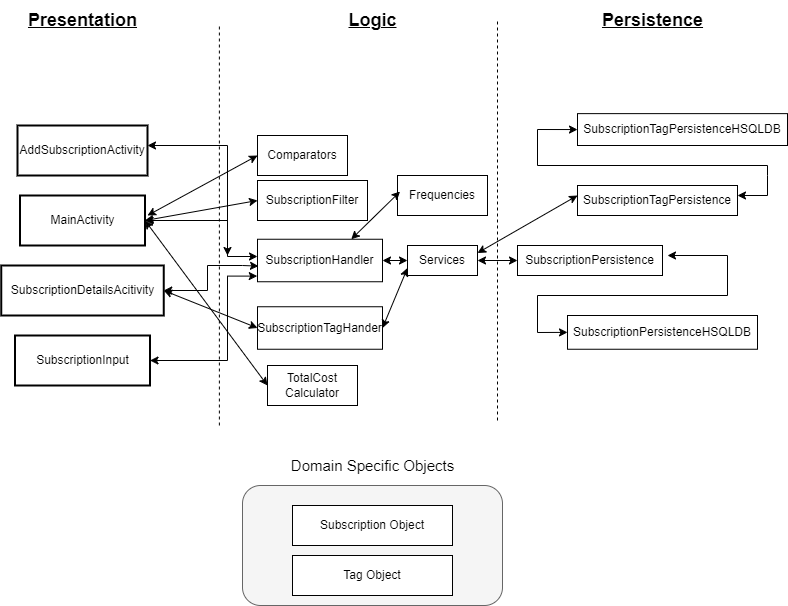

The diagram above was exported from draw.io. Its source (the exported page's mxGraphModel, read from the mxfile embedded in the PNG):
<mxGraphModel dx="2074" dy="1148" grid="1" gridSize="10" guides="1" tooltips="1" connect="1" arrows="1" fold="1" page="1" pageScale="1" pageWidth="850" pageHeight="1100" background="none" math="0" shadow="0">
  <root>
    <mxCell id="0" />
    <mxCell id="1" parent="0" />
    <mxCell id="ZT1-NWiN0MS0qCFDkimz-2" value="" style="rounded=1;whiteSpace=wrap;html=1;fillColor=#f5f5f5;fontColor=#333333;strokeColor=#666666;" parent="1" vertex="1">
      <mxGeometry x="295" y="570" width="260" height="120" as="geometry" />
    </mxCell>
    <mxCell id="ZT1-NWiN0MS0qCFDkimz-3" value="&lt;font style=&quot;font-size: 15px;&quot;&gt;Domain Specific Objects&lt;/font&gt;" style="text;html=1;align=center;verticalAlign=middle;resizable=0;points=[];autosize=1;strokeColor=none;fillColor=none;" parent="1" vertex="1">
      <mxGeometry x="330" y="535" width="190" height="30" as="geometry" />
    </mxCell>
    <mxCell id="ZT1-NWiN0MS0qCFDkimz-7" value="Subscription Object" style="rounded=0;whiteSpace=wrap;html=1;" parent="1" vertex="1">
      <mxGeometry x="345" y="590" width="160" height="40" as="geometry" />
    </mxCell>
    <mxCell id="ZT1-NWiN0MS0qCFDkimz-9" value="" style="endArrow=none;dashed=1;html=1;rounded=0;" parent="1" edge="1">
      <mxGeometry width="50" height="50" relative="1" as="geometry">
        <mxPoint x="271.88" y="510" as="sourcePoint" />
        <mxPoint x="271.88" y="110" as="targetPoint" />
      </mxGeometry>
    </mxCell>
    <mxCell id="ZT1-NWiN0MS0qCFDkimz-10" value="" style="endArrow=none;dashed=1;html=1;rounded=0;" parent="1" edge="1">
      <mxGeometry width="50" height="50" relative="1" as="geometry">
        <mxPoint x="550" y="505" as="sourcePoint" />
        <mxPoint x="550" y="105" as="targetPoint" />
      </mxGeometry>
    </mxCell>
    <mxCell id="ZT1-NWiN0MS0qCFDkimz-11" value="&lt;b&gt;&lt;u&gt;&lt;font style=&quot;font-size: 18px;&quot;&gt;Presentation&lt;/font&gt;&lt;/u&gt;&lt;/b&gt;" style="text;html=1;align=center;verticalAlign=middle;resizable=0;points=[];autosize=1;strokeColor=none;fillColor=none;" parent="1" vertex="1">
      <mxGeometry x="70" y="85" width="130" height="40" as="geometry" />
    </mxCell>
    <mxCell id="ZT1-NWiN0MS0qCFDkimz-12" value="&lt;b&gt;&lt;u&gt;&lt;font style=&quot;font-size: 18px;&quot;&gt;Logic&lt;/font&gt;&lt;/u&gt;&lt;/b&gt;" style="text;html=1;align=center;verticalAlign=middle;resizable=0;points=[];autosize=1;strokeColor=none;fillColor=none;" parent="1" vertex="1">
      <mxGeometry x="390" y="85" width="70" height="40" as="geometry" />
    </mxCell>
    <mxCell id="ZT1-NWiN0MS0qCFDkimz-13" value="&lt;b&gt;&lt;u&gt;&lt;font style=&quot;font-size: 18px;&quot;&gt;Persistence&lt;/font&gt;&lt;/u&gt;&lt;/b&gt;" style="text;html=1;align=center;verticalAlign=middle;resizable=0;points=[];autosize=1;strokeColor=none;fillColor=none;" parent="1" vertex="1">
      <mxGeometry x="645" y="90" width="120" height="30" as="geometry" />
    </mxCell>
    <mxCell id="obZyH_bNBYnRd3dTQGoe-1" style="edgeStyle=orthogonalEdgeStyle;rounded=0;orthogonalLoop=1;jettySize=auto;html=1;exitX=1;exitY=0.5;exitDx=0;exitDy=0;startArrow=classic;startFill=1;" parent="1" source="ZT1-NWiN0MS0qCFDkimz-15" target="ZT1-NWiN0MS0qCFDkimz-22" edge="1">
      <mxGeometry relative="1" as="geometry">
        <mxPoint x="340" y="340" as="targetPoint" />
        <Array as="points">
          <mxPoint x="280" y="305" />
          <mxPoint x="280" y="341" />
        </Array>
      </mxGeometry>
    </mxCell>
    <mxCell id="ZT1-NWiN0MS0qCFDkimz-15" value="MainActivity" style="rounded=0;whiteSpace=wrap;html=1;strokeWidth=2;" parent="1" vertex="1">
      <mxGeometry x="72.5" y="280" width="125" height="50" as="geometry" />
    </mxCell>
    <mxCell id="ZT1-NWiN0MS0qCFDkimz-16" value="AddSubscriptionActivity" style="rounded=0;whiteSpace=wrap;html=1;strokeWidth=2;" parent="1" vertex="1">
      <mxGeometry x="70" y="210" width="130" height="50" as="geometry" />
    </mxCell>
    <mxCell id="obZyH_bNBYnRd3dTQGoe-2" style="edgeStyle=orthogonalEdgeStyle;rounded=0;orthogonalLoop=1;jettySize=auto;html=1;exitX=1;exitY=0.5;exitDx=0;exitDy=0;startArrow=classic;startFill=1;entryX=0.008;entryY=0.632;entryDx=0;entryDy=0;entryPerimeter=0;" parent="1" source="ZT1-NWiN0MS0qCFDkimz-17" target="ZT1-NWiN0MS0qCFDkimz-22" edge="1">
      <mxGeometry relative="1" as="geometry">
        <mxPoint x="340" y="350" as="targetPoint" />
        <Array as="points">
          <mxPoint x="260" y="375" />
          <mxPoint x="260" y="350" />
          <mxPoint x="295" y="350" />
        </Array>
      </mxGeometry>
    </mxCell>
    <mxCell id="ZT1-NWiN0MS0qCFDkimz-17" value="SubscriptionDetailsAcitivity" style="rounded=0;whiteSpace=wrap;html=1;strokeWidth=2;" parent="1" vertex="1">
      <mxGeometry x="53.75" y="350" width="162.5" height="50" as="geometry" />
    </mxCell>
    <mxCell id="ZT1-NWiN0MS0qCFDkimz-22" value="SubscriptionHandler" style="rounded=0;whiteSpace=wrap;html=1;" parent="1" vertex="1">
      <mxGeometry x="310" y="323.75" width="125" height="42.5" as="geometry" />
    </mxCell>
    <mxCell id="ZT1-NWiN0MS0qCFDkimz-23" value="" style="endArrow=classic;startArrow=classic;html=1;rounded=0;exitX=1;exitY=0.5;exitDx=0;exitDy=0;" parent="1" edge="1">
      <mxGeometry width="50" height="50" relative="1" as="geometry">
        <mxPoint x="200" y="230" as="sourcePoint" />
        <mxPoint x="280" y="340" as="targetPoint" />
        <Array as="points">
          <mxPoint x="280" y="230" />
          <mxPoint x="280" y="325" />
        </Array>
      </mxGeometry>
    </mxCell>
    <mxCell id="KDHGwCZ4q04TnJypanx0-9" style="edgeStyle=orthogonalEdgeStyle;rounded=0;orthogonalLoop=1;jettySize=auto;html=1;entryX=1;entryY=0.5;entryDx=0;entryDy=0;endArrow=classic;endFill=1;startArrow=classic;startFill=1;exitX=0;exitY=0.5;exitDx=0;exitDy=0;" parent="1" source="-WX6nWjsNYBXhMt9X1yk-1" target="ZT1-NWiN0MS0qCFDkimz-22" edge="1">
      <mxGeometry relative="1" as="geometry">
        <mxPoint x="570" y="345" as="sourcePoint" />
      </mxGeometry>
    </mxCell>
    <mxCell id="ZT1-NWiN0MS0qCFDkimz-24" value="SubscriptionPersistenceHSQLDB" style="rounded=0;whiteSpace=wrap;html=1;" parent="1" vertex="1">
      <mxGeometry x="620" y="400" width="190" height="33.75" as="geometry" />
    </mxCell>
    <mxCell id="obZyH_bNBYnRd3dTQGoe-3" style="edgeStyle=orthogonalEdgeStyle;rounded=0;orthogonalLoop=1;jettySize=auto;html=1;exitX=1;exitY=0.5;exitDx=0;exitDy=0;startArrow=classic;startFill=1;entryX=-0.002;entryY=0.867;entryDx=0;entryDy=0;entryPerimeter=0;" parent="1" source="KDHGwCZ4q04TnJypanx0-1" target="ZT1-NWiN0MS0qCFDkimz-22" edge="1">
      <mxGeometry relative="1" as="geometry">
        <mxPoint x="290" y="360" as="targetPoint" />
        <Array as="points">
          <mxPoint x="280" y="445" />
          <mxPoint x="280" y="361" />
        </Array>
      </mxGeometry>
    </mxCell>
    <mxCell id="KDHGwCZ4q04TnJypanx0-1" value="SubscriptionInput" style="rounded=0;whiteSpace=wrap;html=1;strokeWidth=2;" parent="1" vertex="1">
      <mxGeometry x="67.5" y="420" width="135" height="50" as="geometry" />
    </mxCell>
    <mxCell id="akCg1VviEl9_QFPZKcdr-1" value="Comparators" style="rounded=0;whiteSpace=wrap;html=1;" parent="1" vertex="1">
      <mxGeometry x="310" y="220" width="90" height="40" as="geometry" />
    </mxCell>
    <mxCell id="akCg1VviEl9_QFPZKcdr-2" value="SubscriptionPersistence" style="rounded=0;whiteSpace=wrap;html=1;" parent="1" vertex="1">
      <mxGeometry x="570" y="330" width="145" height="30" as="geometry" />
    </mxCell>
    <mxCell id="akCg1VviEl9_QFPZKcdr-3" value="" style="endArrow=classic;startArrow=classic;html=1;rounded=0;exitX=0;exitY=0.5;exitDx=0;exitDy=0;" parent="1" source="ZT1-NWiN0MS0qCFDkimz-24" edge="1">
      <mxGeometry width="50" height="50" relative="1" as="geometry">
        <mxPoint x="400" y="390" as="sourcePoint" />
        <mxPoint x="720" y="340" as="targetPoint" />
        <Array as="points">
          <mxPoint x="590" y="417" />
          <mxPoint x="590" y="380" />
          <mxPoint x="780" y="380" />
          <mxPoint x="780" y="340" />
        </Array>
      </mxGeometry>
    </mxCell>
    <mxCell id="akCg1VviEl9_QFPZKcdr-4" value="" style="endArrow=classic;startArrow=classic;html=1;rounded=0;entryX=0;entryY=0.5;entryDx=0;entryDy=0;" parent="1" target="akCg1VviEl9_QFPZKcdr-1" edge="1">
      <mxGeometry width="50" height="50" relative="1" as="geometry">
        <mxPoint x="200" y="300" as="sourcePoint" />
        <mxPoint x="450" y="340" as="targetPoint" />
      </mxGeometry>
    </mxCell>
    <mxCell id="-WX6nWjsNYBXhMt9X1yk-2" value="" style="edgeStyle=orthogonalEdgeStyle;rounded=0;orthogonalLoop=1;jettySize=auto;html=1;entryX=1;entryY=0.5;entryDx=0;entryDy=0;endArrow=classic;endFill=1;startArrow=classic;startFill=1;exitX=0;exitY=0.5;exitDx=0;exitDy=0;" parent="1" source="akCg1VviEl9_QFPZKcdr-2" target="-WX6nWjsNYBXhMt9X1yk-1" edge="1">
      <mxGeometry relative="1" as="geometry">
        <mxPoint x="570" y="345" as="sourcePoint" />
        <mxPoint x="435" y="345" as="targetPoint" />
      </mxGeometry>
    </mxCell>
    <mxCell id="-WX6nWjsNYBXhMt9X1yk-1" value="Services" style="rounded=0;whiteSpace=wrap;html=1;" parent="1" vertex="1">
      <mxGeometry x="460" y="330" width="70" height="30" as="geometry" />
    </mxCell>
    <mxCell id="-WX6nWjsNYBXhMt9X1yk-4" value="Frequencies" style="rounded=0;whiteSpace=wrap;html=1;" parent="1" vertex="1">
      <mxGeometry x="450" y="260" width="90" height="40" as="geometry" />
    </mxCell>
    <mxCell id="-WX6nWjsNYBXhMt9X1yk-6" value="" style="endArrow=classic;startArrow=classic;html=1;rounded=0;exitX=0.75;exitY=0;exitDx=0;exitDy=0;entryX=0.028;entryY=0.402;entryDx=0;entryDy=0;entryPerimeter=0;" parent="1" source="ZT1-NWiN0MS0qCFDkimz-22" target="-WX6nWjsNYBXhMt9X1yk-4" edge="1">
      <mxGeometry width="50" height="50" relative="1" as="geometry">
        <mxPoint x="420" y="380" as="sourcePoint" />
        <mxPoint x="470" y="330" as="targetPoint" />
      </mxGeometry>
    </mxCell>
    <mxCell id="IzuRkl8nixPG1WebKQWs-1" value="SubscriptionFilter" style="rounded=0;whiteSpace=wrap;html=1;" parent="1" vertex="1">
      <mxGeometry x="310" y="265" width="110" height="40" as="geometry" />
    </mxCell>
    <mxCell id="IzuRkl8nixPG1WebKQWs-2" value="" style="endArrow=classic;startArrow=classic;html=1;rounded=0;exitX=0;exitY=0.5;exitDx=0;exitDy=0;entryX=1;entryY=0.5;entryDx=0;entryDy=0;" parent="1" source="IzuRkl8nixPG1WebKQWs-1" target="ZT1-NWiN0MS0qCFDkimz-15" edge="1">
      <mxGeometry width="50" height="50" relative="1" as="geometry">
        <mxPoint x="414" y="334" as="sourcePoint" />
        <mxPoint x="430" y="283" as="targetPoint" />
      </mxGeometry>
    </mxCell>
    <mxCell id="IzuRkl8nixPG1WebKQWs-3" value="SubscriptionTagHander" style="rounded=0;whiteSpace=wrap;html=1;" parent="1" vertex="1">
      <mxGeometry x="310" y="391.25" width="125" height="42.5" as="geometry" />
    </mxCell>
    <mxCell id="IzuRkl8nixPG1WebKQWs-5" value="" style="endArrow=classic;startArrow=classic;html=1;rounded=0;exitX=1;exitY=0.25;exitDx=0;exitDy=0;" parent="1" source="-WX6nWjsNYBXhMt9X1yk-1" edge="1">
      <mxGeometry width="50" height="50" relative="1" as="geometry">
        <mxPoint x="414" y="334" as="sourcePoint" />
        <mxPoint x="630" y="280" as="targetPoint" />
      </mxGeometry>
    </mxCell>
    <mxCell id="IzuRkl8nixPG1WebKQWs-7" value="SubscriptionTagPersistence" style="rounded=0;whiteSpace=wrap;html=1;" parent="1" vertex="1">
      <mxGeometry x="630" y="270" width="160" height="30" as="geometry" />
    </mxCell>
    <mxCell id="IzuRkl8nixPG1WebKQWs-8" value="" style="endArrow=classic;startArrow=classic;html=1;rounded=0;exitX=1;exitY=0.25;exitDx=0;exitDy=0;entryX=0;entryY=0.5;entryDx=0;entryDy=0;" parent="1" target="IzuRkl8nixPG1WebKQWs-9" edge="1">
      <mxGeometry width="50" height="50" relative="1" as="geometry">
        <mxPoint x="790" y="280" as="sourcePoint" />
        <mxPoint x="600" y="250" as="targetPoint" />
        <Array as="points">
          <mxPoint x="820" y="280" />
          <mxPoint x="820" y="260" />
          <mxPoint x="820" y="250" />
          <mxPoint x="590" y="250" />
          <mxPoint x="590" y="214" />
        </Array>
      </mxGeometry>
    </mxCell>
    <mxCell id="IzuRkl8nixPG1WebKQWs-9" value="SubscriptionTagPersistenceHSQLDB" style="rounded=0;whiteSpace=wrap;html=1;" parent="1" vertex="1">
      <mxGeometry x="630" y="198.13" width="210" height="31.87" as="geometry" />
    </mxCell>
    <mxCell id="IzuRkl8nixPG1WebKQWs-11" value="Tag Object" style="rounded=0;whiteSpace=wrap;html=1;" parent="1" vertex="1">
      <mxGeometry x="345" y="640" width="160" height="40" as="geometry" />
    </mxCell>
    <mxCell id="IzuRkl8nixPG1WebKQWs-12" value="" style="endArrow=classic;startArrow=classic;html=1;rounded=0;entryX=0;entryY=0.75;entryDx=0;entryDy=0;exitX=1;exitY=0.5;exitDx=0;exitDy=0;" parent="1" source="IzuRkl8nixPG1WebKQWs-3" target="-WX6nWjsNYBXhMt9X1yk-1" edge="1">
      <mxGeometry width="50" height="50" relative="1" as="geometry">
        <mxPoint x="460" y="410" as="sourcePoint" />
        <mxPoint x="430" y="283" as="targetPoint" />
      </mxGeometry>
    </mxCell>
    <mxCell id="IzuRkl8nixPG1WebKQWs-15" value="" style="endArrow=classic;startArrow=classic;html=1;rounded=0;exitX=0;exitY=0.5;exitDx=0;exitDy=0;entryX=1;entryY=0.5;entryDx=0;entryDy=0;" parent="1" source="IzuRkl8nixPG1WebKQWs-3" target="ZT1-NWiN0MS0qCFDkimz-17" edge="1">
      <mxGeometry width="50" height="50" relative="1" as="geometry">
        <mxPoint x="383" y="401" as="sourcePoint" />
        <mxPoint x="383" y="376" as="targetPoint" />
      </mxGeometry>
    </mxCell>
    <mxCell id="itE2pHx-nYGKoXhMVBxr-2" value="TotalCost&lt;br&gt;Calculator" style="rounded=0;whiteSpace=wrap;html=1;" vertex="1" parent="1">
      <mxGeometry x="320" y="450" width="90" height="40" as="geometry" />
    </mxCell>
    <mxCell id="itE2pHx-nYGKoXhMVBxr-3" value="" style="endArrow=classic;startArrow=classic;html=1;rounded=0;exitX=0;exitY=0.5;exitDx=0;exitDy=0;entryX=1;entryY=0.5;entryDx=0;entryDy=0;" edge="1" parent="1" source="itE2pHx-nYGKoXhMVBxr-2" target="ZT1-NWiN0MS0qCFDkimz-15">
      <mxGeometry width="50" height="50" relative="1" as="geometry">
        <mxPoint x="320" y="295" as="sourcePoint" />
        <mxPoint x="208" y="315" as="targetPoint" />
      </mxGeometry>
    </mxCell>
  </root>
</mxGraphModel>